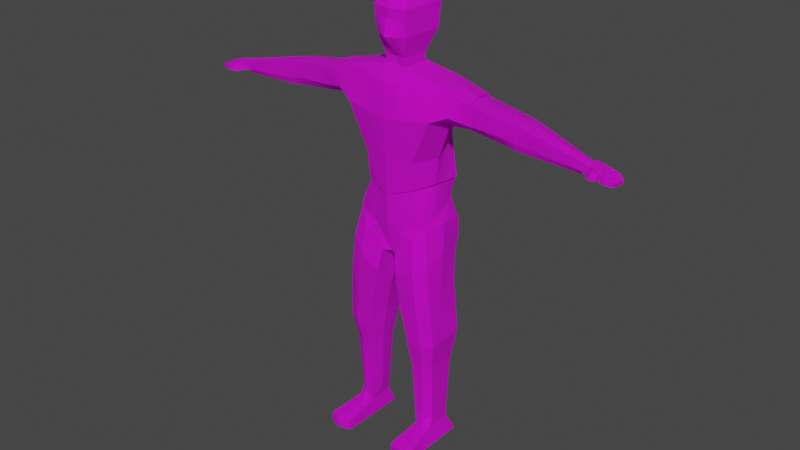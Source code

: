 # Source: PLAYER1.blend  (saved by Blender 3.1.7; exported with 4.5.12 LTS)
import bpy
from mathutils import Matrix  # noqa: F401  (used for matrix-valued properties, if any)

bpy.ops.wm.read_factory_settings(use_empty=True)
scene = bpy.context.scene
scene.name = 'Scene'

# ---- collections
col_collection = bpy.data.collections.new('Collection'); scene.collection.children.link(col_collection)

# ---- images (referenced by path relative to the original .blend; pixels are not part of the script)
import os
ASSET_DIR = os.environ.get("B2B_ASSET_DIR", "")  # directory of the original .blend (textures are referenced by path, not embedded)
HERE = os.path.dirname(os.path.abspath(__file__))  # packed textures are extracted next to this script under _unpacked/

def load_image(name, relpath, width, height, colorspace="sRGB"):
    """Load a texture the original file referenced (path relative to the .blend, or extracted next to this script)."""
    p = next((c for c in (os.path.join(HERE, relpath), os.path.join(ASSET_DIR, relpath)) if relpath and os.path.exists(c)), "")
    if p:
        img = bpy.data.images.load(p, check_existing=True)
        img.name = name
    else:  # same state as the original file: an image datablock whose file is absent (Cycles renders it pink)
        img = bpy.data.images.new(name, width, height)
        img.source = "FILE"
        img.filepath = "//" + (relpath or name)
    img.colorspace_settings.name = colorspace
    return img
img_color_hunt_palette_383838066163cdbe78f2f2f2_png = load_image('Color Hunt Palette 383838066163cdbe78f2f2f2.png', 'player/Color Hunt Palette 383838066163cdbe78f2f2f2.png', 1024, 1024, 'sRGB')

# ---- materials (node trees are filled in below, after node groups)
mat_material = bpy.data.materials.new('Material')
mat_material.alpha_threshold = 0.0
mat_material.use_transparent_shadow = False
mat_material.line_color = (0.0, 0.0, 0.0, 1.0)

# ---- material node trees
mat_material.use_nodes = True; mat_material.node_tree.nodes.clear()
_N = mat_material.node_tree.nodes; _L = mat_material.node_tree.links
n0 = _N.new('ShaderNodeBsdfPrincipled'); n0.name = 'Principled BSDF'; n0.location = (10, 300)
n0.distribution = 'GGX'
n0.subsurface_method = 'RANDOM_WALK_SKIN'
n0.inputs[2].default_value = 1.0
n0.inputs[3].default_value = 1.45
n0.inputs[27].default_value = (0.0, 0.0, 0.0, 1.0)
n0.inputs[28].default_value = 1.0
n1 = _N.new('ShaderNodeTexImage'); n1.name = 'Image Texture'; n1.location = (-434, 239)
n1.image = img_color_hunt_palette_383838066163cdbe78f2f2f2_png
n2 = _N.new('ShaderNodeOutputMaterial'); n2.name = 'Material Output'; n2.location = (527, 226)
_L.new(n1.outputs[0], n0.inputs[0])
_L.new(n0.outputs[0], n2.inputs[0])
n2.is_active_output = True

# ---- world
world_world = bpy.data.worlds.new('World'); scene.world = world_world
world_world.use_nodes = True; world_world.node_tree.nodes.clear()
_N = world_world.node_tree.nodes; _L = world_world.node_tree.links
n0 = _N.new('ShaderNodeOutputWorld'); n0.name = 'World Output'; n0.location = (300, 300)
n1 = _N.new('ShaderNodeBackground'); n1.name = 'Background'; n1.location = (10, 300)
n1.inputs[0].default_value = (0.05088, 0.05088, 0.05088, 1.0)
_L.new(n1.outputs[0], n0.inputs[0])
n0.is_active_output = True
world_world.color = (0.05088, 0.05088, 0.05088)
world_world.use_sun_shadow = False
world_world.sun_shadow_jitter_overblur = 0.0

# ---- meshes
me_cube = bpy.data.meshes.new('Cube')
me_cube.from_pydata([(0.0, -0.6039, 5.898), (0.5227, -0.4488, 6.056), (0.7575, 0.6504, 6.04), (0.0, 0.6623, 6.102), (0.0, -0.6099, 5.287), (0.8619, -0.3924, 5.252), (0.7804, 0.791, 5.055), (0.0, 0.8442, 5.275), (0.0, -0.4553, 4.536), (0.1603, -0.5621, 4.539), (0.3429, 0.6302, 4.67), (0.0, 0.6245, 4.734), (1.144, -0.4808, 2.585), (1.131, 0.3747, 2.615), (0.5265, -0.587, 2.511), (0.5125, 0.3867, 2.57), (0.9985, -0.2842, 0.5833), (1.01, 0.1898, 0.5568), (0.6347, -0.4107, 0.5399), (0.6391, 0.1829, 0.5497), (1.016, -0.4007, 0.3943), (1.019, 0.1924, 0.4027), (0.6468, -0.4069, 0.387), (0.6506, 0.1866, 0.3961), (1.137, -0.5451, 0.03597), (1.138, 0.3551, 0.04079), (0.594, -0.5475, 0.03519), (0.5961, 0.3532, 0.04149), (0.5963, -1.219, 0.263), (1.133, -1.219, 0.2704), (0.6006, -1.227, 0.03587), (1.138, -1.227, 0.03587), (1.137, -0.4794, 2.702), (1.125, 0.3765, 2.735), (0.5031, 0.3882, 2.681), (0.5189, -0.5862, 2.616), (2.876, 0.2988, 7.955), (2.838, -0.2925, 7.995), (2.832, 0.3481, 7.625), (2.537, -0.3008, 7.689), (3.013, 0.2678, 7.925), (2.958, -0.3036, 7.972), (2.96, 0.3009, 7.611), (2.875, -0.2652, 7.612), (4.314, -0.03654, 7.655), (4.293, -0.3062, 7.671), (4.297, -0.01738, 7.508), (4.159, -0.3022, 7.522), (4.863, -0.0314, 7.561), (4.79, -0.3928, 7.561), (4.838, -0.002834, 7.415), (4.779, -0.4075, 7.424), (4.987, -0.1224, 7.496), (4.968, -0.3653, 7.506), (4.972, -0.1052, 7.408), (4.936, -0.3496, 7.413), (4.469, -0.3549, 7.473), (4.518, -0.3789, 7.647), (4.547, -0.007514, 7.628), (4.524, 0.01887, 7.463), (4.425, -0.3292, 7.642), (4.399, 0.003686, 7.66), (4.324, -0.3302, 7.496), (4.376, 0.02904, 7.485), (4.423, -0.4477, 7.463), (4.451, -0.4049, 7.466), (4.503, -0.3897, 7.64), (4.505, -0.3924, 7.616), (4.561, -0.487, 7.473), (4.591, -0.4531, 7.477), (4.618, -0.4028, 7.544), (4.594, -0.4299, 7.544), (0.2712, 0.2637, 8.527), (0.2338, -0.3398, 8.527), (0.0, 0.3381, 8.527), (0.0, -0.294, 8.527), (0.2712, 0.2637, 8.727), (0.2338, -0.3398, 8.727), (0.0, 0.3381, 8.727), (0.0, -0.294, 8.727), (0.4527, 0.4224, 9.217), (0.356, -0.4415, 9.181), (0.0, 0.522, 9.155), (0.0, -0.6779, 9.191), (0.4743, 0.4771, 9.768), (0.3996, -0.494, 9.732), (0.0, 0.5636, 9.709), (0.0, -0.5702, 9.732), (0.4199, 0.3348, 9.854), (0.3459, -0.4209, 9.817), (0.0, 0.4822, 9.854), (0.0, -0.4322, 9.919), (0.2392, 0.09229, 10.0), (0.2237, -0.1576, 10.0), (0.0, 0.1231, 10.0), (0.0, -0.1387, 10.0), (0.7046, 0.02675, 6.081), (0.9429, 0.06206, 5.281), (0.169, 0.03578, 4.569), (0.0, 0.1106, 4.582), (1.138, -0.1618, 2.581), (0.4345, -0.1549, 2.704), (0.9994, -0.133, 0.5518), (0.563, -0.144, 0.7185), (1.01, -0.1298, 0.3982), (0.6378, -0.137, 0.3906), (1.134, -0.1309, 0.03898), (0.585, -0.1355, 0.03811), (0.4285, -0.1525, 2.808), (1.131, -0.1611, 2.7), (2.83, 0.002126, 8.032), (2.698, -0.2046, 7.488), (2.949, -0.009003, 8.01), (2.817, -0.2157, 7.466), (4.279, -0.178, 7.72), (4.184, -0.2358, 7.426), (4.801, -0.2458, 7.554), (4.806, -0.2207, 7.42), (4.976, -0.2531, 7.501), (4.952, -0.2367, 7.411), (4.494, -0.1823, 7.469), (4.552, -0.2137, 7.609), (4.435, -0.1987, 7.635), (4.348, -0.1643, 7.491), (0.2511, -0.06112, 8.527), (0.2511, -0.06112, 8.727), (0.4006, -0.04258, 9.197), (0.4341, -0.04557, 9.749), (0.38, -0.07196, 9.834), (0.2308, -0.04224, 10.0), (0.0, -0.01781, 10.0), (1.62, 0.4462, 7.619), (1.796, -0.2748, 7.699), (1.689, 0.3922, 8.128), (1.795, -0.3458, 8.14), (1.727, -0.001986, 8.182), (1.609, -0.1032, 7.572), (0.6931, 0.6189, 5.612), (0.0, 0.776, 5.541), (0.0, -0.6044, 5.421), (0.8234, -0.3908, 5.473), (0.7988, 0.04185, 5.35), (0.5459, 0.7954, 4.655), (0.0, 0.8915, 4.967), (0.6281, -0.5416, 4.985), (0.86, 0.3864, 2.616), (0.8787, -0.6, 2.551), (0.8486, 0.1858, 0.5539), (0.843, -0.4117, 0.5635), (0.859, 0.189, 0.4), (0.8599, -0.476, 0.3904), (0.9053, 0.354, 0.0418), (0.9036, -0.5465, 0.03563), (0.9032, -1.292, 0.2672), (0.9075, -1.301, 0.03587), (0.8714, -0.5989, 2.663), (0.8516, 0.3885, 2.732), (0.8964, -0.1338, 0.03885), (0.0, 0.536, 9.341), (0.3707, -0.4592, 9.366), (0.0, -0.6095, 9.376), (0.46, 0.4409, 9.403), (0.4119, -0.04359, 9.383), (0.0, 0.5487, 9.51), (0.384, -0.4752, 9.534), (0.4666, 0.4576, 9.571), (0.4221, -0.0445, 9.551), (0.0, -0.5435, 9.502), (0.9769, 0.4211, 3.841), (0.8826, 0.5855, 4.551), (0.4572, 0.3461, 3.697), (0.4002, 0.2976, 4.141), (0.9734, -0.5242, 4.574), (1.054, -0.545, 3.715), (0.2536, -0.6391, 3.989), (0.382, -0.6504, 3.352), (1.03, -0.02378, 4.662), (1.063, -0.1365, 3.802), (0.2006, -0.0013, 4.259), (0.2596, -0.09475, 3.687), (0.7224, 0.5257, 4.335), (0.7134, 0.4599, 3.776), (0.6998, -0.6468, 4.346), (0.7889, -0.6668, 3.574), (0.5818, -0.4727, 1.912), (1.041, -0.3692, 1.96), (0.5845, 0.2562, 1.931), (1.044, 0.2609, 1.95), (1.038, -0.1406, 1.936), (0.5085, -0.1486, 2.098), (0.8432, 0.2591, 1.944), (0.8423, -0.4762, 1.937), (0.8315, 0.7383, 4.699), (0.3736, 0.5447, 4.487), (0.9446, -0.4902, 4.749), (0.2295, -0.6192, 4.131), (1.008, -0.001627, 4.822), (0.1965, 0.009969, 4.336), (0.6956, 0.6692, 4.439), (0.6813, -0.6196, 4.511), (0.1189, -0.5672, 5.919), (0.1692, 0.6581, 6.088), (0.03675, -0.4798, 4.537), (0.2276, 0.8974, 5.27), (0.1724, 0.6342, 4.72), (0.06216, 0.3211, 8.527), (0.0536, -0.3045, 8.527), (0.06216, 0.3211, 8.727), (0.0536, -0.3045, 8.727), (0.1038, 0.4992, 9.169), (0.0816, -0.6237, 9.188), (0.1087, 0.5438, 9.722), (0.09161, -0.5527, 9.732), (0.09625, 0.4484, 9.854), (0.07928, -0.4296, 9.896), (0.05482, 0.116, 10.0), (0.05128, -0.143, 10.0), (0.05291, -0.02341, 10.0), (0.07556, 0.09382, 4.576), (0.1887, -0.5554, 5.433), (0.2222, 0.819, 5.511), (0.2073, 0.9138, 4.95), (0.1054, 0.5142, 9.355), (0.08497, -0.575, 9.374), (0.107, 0.5278, 9.524), (0.08803, -0.5278, 9.509), (0.4001, 0.8649, 4.879), (0.0, 0.3343, 8.546), (0.0, 0.6585, 6.12), (0.1487, -0.5699, 5.932), (0.549, -0.4526, 6.075), (0.7309, 0.02296, 6.1), (0.7838, 0.6466, 6.058), (0.1955, 0.6543, 6.107), (0.0, -0.6075, 5.916), (1.822, -0.2786, 7.718), (1.821, -0.3496, 8.159), (0.2773, -0.06492, 8.546), (0.2601, -0.3436, 8.546), (0.08842, 0.3173, 8.546), (0.2974, 0.2599, 8.546), (0.07986, -0.3083, 8.546), (0.0, -0.2978, 8.546), (1.646, 0.4424, 7.638), (1.715, 0.3884, 8.147), (1.753, -0.00578, 8.2), (1.635, -0.107, 7.591), (0.7108, 0.6311, 7.576), (0.6229, 0.7244, 6.895), (1.009, -0.5798, 7.667), (0.5711, -0.5321, 6.67), (1.159, 0.03109, 8.363), (1.149, -0.3599, 8.362), (0.152, -0.5954, 6.522), (0.2864, 0.6519, 8.269), (1.032, 0.4297, 8.347), (0.8269, 0.02092, 6.695), (0.1603, 0.6995, 6.768), (0.0, 0.6912, 6.73), (0.2786, -0.5867, 8.303), (0.0, -0.623, 8.291), (0.0, 0.6893, 8.255), (0.0, 0.349, 8.563), (0.0, -0.7166, 7.557), (0.0, -0.6131, 6.477), (0.0, 0.6809, 6.12), (0.0, 0.6912, 7.557), (0.3174, -0.6855, 7.589), (0.1832, 0.6777, 7.563), (1.185, -0.03556, 7.625), (0.1536, -0.5917, 5.93), (0.5626, -0.4704, 6.073), (0.7531, 0.01958, 6.1), (0.8001, 0.6619, 6.059), (0.1952, 0.6767, 6.106), (0.0, -0.6296, 5.915), (1.337, -0.005489, 8.361), (1.425, -0.3661, 8.261), (1.328, 0.4236, 8.256), (1.154, 0.6094, 7.553), (1.382, -0.4465, 7.821), (1.189, -0.09936, 7.515), (1.825, -0.2987, 7.708), (1.827, -0.3675, 8.171), (0.2826, -0.06445, 8.568), (0.2635, -0.3554, 8.565), (0.09042, 0.3316, 8.563), (0.3014, 0.2688, 8.566), (0.08092, -0.3239, 8.562), (0.0, -0.3129, 8.562), (1.651, 0.4595, 7.624), (1.721, 0.404, 8.162), (1.759, -0.005328, 8.222), (1.637, -0.1153, 7.57)], [], [(220, 137, 6, 203), (221, 226, 142, 10, 204), (141, 140, 5, 97), (218, 98, 9, 202), (109, 32, 12, 100), (191, 184, 18, 148), (156, 33, 13, 145), (155, 35, 14, 146), (108, 34, 15, 101), (103, 19, 23, 105), (189, 186, 19, 103), (190, 187, 17, 147), (188, 185, 16, 102), (149, 21, 25, 151), (147, 17, 21, 149), (102, 16, 20, 104), (148, 18, 22, 150), (157, 152, 26, 107), (104, 20, 24, 106), (22, 26, 30, 28), (105, 23, 27, 107), (153, 28, 30, 154), (152, 24, 31, 154), (150, 22, 28, 153), (24, 20, 29, 31), (179, 170, 34, 108), (183, 175, 35, 155), (181, 168, 33, 156), (177, 173, 32, 109), (136, 131, 38, 111), (37, 39, 43, 41), (131, 133, 36, 38), (134, 132, 39, 37), (135, 134, 37, 110), (112, 41, 45, 114), (110, 37, 41, 112), (111, 38, 42, 113), (38, 36, 40, 42), (57, 56, 51, 49), (113, 42, 46, 115), (42, 40, 44, 46), (41, 43, 47, 45), (49, 51, 55, 53), (121, 57, 49, 116), (120, 59, 50, 117), (59, 58, 48, 50), (119, 118, 53, 55), (116, 49, 53, 118), (117, 50, 54, 119), (50, 48, 52, 54), (63, 61, 58, 59), (123, 63, 59, 120), (122, 60, 57, 121), (60, 62, 64, 67), (45, 47, 62, 60), (114, 45, 60, 122), (115, 46, 63, 123), (46, 44, 61, 63), (64, 65, 69, 68), (57, 60, 67, 66), (62, 56, 65, 64), (56, 57, 66, 65), (71, 68, 69, 70), (67, 64, 68, 71), (65, 66, 70, 69), (66, 67, 71, 70), (205, 74, 78, 207), (208, 77, 81, 210), (206, 73, 77, 208), (124, 72, 76, 125), (225, 164, 85, 212), (125, 76, 80, 126), (207, 78, 82, 209), (212, 85, 89, 214), (166, 165, 84, 127), (224, 163, 86, 211), (213, 90, 94, 215), (127, 84, 88, 128), (211, 86, 90, 213), (217, 130, 95, 216), (214, 89, 93, 216), (128, 88, 92, 129), (89, 128, 129, 93), (215, 94, 130, 217), (85, 127, 128, 89), (164, 166, 127, 85), (77, 125, 126, 81), (73, 124, 125, 77), (47, 115, 123, 62), (44, 114, 122, 61), (61, 122, 121, 58), (62, 123, 120, 56), (51, 117, 119, 55), (48, 116, 118, 52), (54, 52, 118, 119), (56, 120, 117, 51), (58, 121, 116, 48), (43, 113, 115, 47), (39, 111, 113, 43), (36, 110, 112, 40), (40, 112, 114, 44), (133, 135, 110, 36), (200, 1, 230, 229), (205, 72, 240, 239), (132, 136, 111, 39), (168, 177, 109, 33), (175, 179, 108, 35), (22, 105, 107, 26), (21, 104, 106, 25), (151, 157, 107, 27), (17, 102, 104, 21), (187, 188, 102, 17), (184, 189, 103, 18), (18, 103, 105, 22), (35, 108, 101, 14), (33, 109, 100, 13), (204, 10, 98, 218), (137, 141, 97, 6), (72, 124, 237, 240), (1, 96, 231, 230), (74, 205, 239, 227), (124, 73, 238, 237), (131, 136, 246, 243), (133, 131, 243, 244), (132, 134, 236, 235), (2, 201, 233, 232), (2, 96, 141, 137), (96, 1, 140, 141), (200, 0, 139, 219), (201, 2, 137, 220), (25, 106, 157, 151), (170, 181, 156, 34), (173, 183, 155, 32), (20, 150, 153, 29), (26, 152, 154, 30), (29, 153, 154, 31), (106, 24, 152, 157), (16, 148, 150, 20), (19, 147, 149, 23), (23, 149, 151, 27), (186, 190, 147, 19), (32, 155, 146, 12), (34, 156, 145, 15), (185, 191, 148, 16), (203, 6, 142, 226, 221), (81, 126, 162, 159), (209, 82, 158, 222), (126, 80, 161, 162), (210, 81, 159, 223), (159, 162, 166, 164), (222, 158, 163, 224), (162, 161, 165, 166), (223, 159, 164, 225), (194, 199, 182, 172), (172, 182, 183, 173), (193, 198, 180, 171), (171, 180, 181, 170), (195, 197, 178, 174), (174, 178, 179, 175), (192, 196, 176, 169), (169, 176, 177, 168), (196, 194, 172, 176), (176, 172, 173, 177), (198, 192, 169, 180), (180, 169, 168, 181), (199, 195, 174, 182), (182, 174, 175, 183), (197, 193, 171, 178), (178, 171, 170, 179), (12, 146, 191, 185), (15, 145, 190, 186), (14, 101, 189, 184), (13, 100, 188, 187), (100, 12, 185, 188), (145, 13, 187, 190), (101, 15, 186, 189), (146, 14, 184, 191), (98, 10, 193, 197), (144, 9, 195, 199), (142, 6, 192, 198), (97, 5, 194, 196), (6, 97, 196, 192), (9, 98, 197, 195), (10, 142, 198, 193), (5, 144, 199, 194), (160, 223, 225, 167), (161, 222, 224, 165), (83, 210, 223, 160), (80, 209, 222, 161), (7, 203, 221, 143), (3, 201, 220, 138), (1, 200, 219, 140), (11, 204, 218, 99), (92, 215, 217, 129), (91, 214, 216, 95), (129, 217, 216, 93), (84, 211, 213, 88), (88, 213, 215, 92), (165, 224, 211, 84), (87, 212, 214, 91), (76, 207, 209, 80), (167, 225, 212, 87), (75, 206, 208, 79), (79, 208, 210, 83), (134, 135, 245, 236), (72, 205, 207, 76), (99, 218, 202, 8), (143, 221, 204, 11), (201, 3, 228, 233), (0, 200, 229, 234), (138, 220, 203, 7), (135, 133, 244, 245), (206, 75, 242, 241), (96, 2, 232, 231), (73, 206, 241, 238), (136, 132, 235, 246), (8, 202, 9, 144, 5, 140, 219, 139, 4), (235, 236, 283, 282), (241, 242, 289, 288), (236, 245, 292, 283), (230, 231, 272, 271), (239, 240, 287, 286), (233, 228, 265, 274), (245, 244, 291, 292), (237, 238, 285, 284), (238, 241, 288, 285), (231, 232, 273, 272), (246, 235, 282, 293), (227, 239, 286, 262), (229, 230, 271, 270), (232, 233, 274, 273), (243, 246, 293, 290), (240, 237, 284, 287), (234, 229, 270, 275), (244, 243, 290, 291), (256, 250, 271, 272), (247, 255, 278, 279), (268, 254, 255, 247), (259, 252, 285, 288), (267, 259, 260, 263), (253, 267, 263, 264), (257, 268, 247, 248), (256, 269, 249, 250), (253, 264, 275, 270), (257, 248, 273, 274), (251, 252, 277, 276), (252, 249, 280, 277), (269, 247, 279, 281), (254, 261, 262, 286), (251, 255, 287, 284), (252, 251, 284, 285), (249, 269, 281, 280), (255, 251, 276, 278), (248, 247, 269, 256), (248, 256, 272, 273), (280, 281, 293, 282), (278, 276, 292, 291), (276, 277, 283, 292), (277, 280, 282, 283), (279, 278, 291, 290), (281, 279, 290, 293), (255, 254, 286, 287), (258, 257, 274, 265), (250, 253, 270, 271), (258, 266, 268, 257), (250, 249, 267, 253), (249, 252, 259, 267), (260, 259, 288, 289), (266, 261, 254, 268)])
_uv = me_cube.uv_layers.new(name='UVMap')
_uv.uv.foreach_set('vector', [0.6102, 0.3686, 0.609, 0.3543, 0.6251, 0.3543, 0.6171, 0.3695, 0.2105, 0.4757, 0.2109, 0.4657, 0.2134, 0.4574, 0.2236, 0.4655, 0.2252, 0.4739, 0.105, 0.4198, 0.1205, 0.4158, 0.1204, 0.4236, 0.1041, 0.4222, 0.253, 0.4724, 0.2548, 0.4672, 0.2841, 0.4609, 0.2815, 0.4678, 0.1098, 0.5142, 0.1211, 0.5144, 0.1211, 0.5185, 0.1097, 0.5184, 0.6257, 0.455, 0.6229, 0.4703, 0.5415, 0.4602, 0.5439, 0.448, 0.6909, 0.359, 0.6918, 0.3513, 0.6952, 0.3515, 0.6942, 0.3591, 0.669, 0.4576, 0.6646, 0.4781, 0.6584, 0.4772, 0.6624, 0.4566, 0.4213, 0.4944, 0.4456, 0.4996, 0.4457, 0.5045, 0.4213, 0.499, 0.4243, 0.5873, 0.4391, 0.5946, 0.4395, 0.6014, 0.4251, 0.602, 0.4225, 0.5261, 0.4408, 0.5332, 0.4391, 0.5946, 0.4243, 0.5873, 0.7131, 0.3615, 0.7136, 0.3558, 0.7529, 0.3613, 0.7524, 0.3659, 0.1085, 0.5414, 0.1166, 0.5408, 0.1125, 0.5897, 0.1071, 0.5907, 0.7568, 0.3661, 0.7573, 0.3616, 0.768, 0.36, 0.7672, 0.3666, 0.7524, 0.3659, 0.7529, 0.3613, 0.7573, 0.3616, 0.7568, 0.3661, 0.1071, 0.5907, 0.1125, 0.5897, 0.1165, 0.5965, 0.1068, 0.5962, 0.5439, 0.448, 0.5415, 0.4602, 0.5325, 0.4587, 0.5338, 0.4465, 0.7753, 0.8386, 0.7761, 0.8843, 0.7418, 0.8844, 0.7407, 0.8389, 0.1068, 0.5962, 0.1165, 0.5965, 0.1212, 0.6094, 0.1065, 0.6089, 0.4132, 0.6026, 0.4072, 0.6182, 0.3771, 0.619, 0.3773, 0.6089, 0.4251, 0.602, 0.4395, 0.6014, 0.4471, 0.6168, 0.4254, 0.6175, 0.6132, 0.6786, 0.6129, 0.7116, 0.5877, 0.7115, 0.5876, 0.6785, 0.7761, 0.8843, 0.802, 0.8841, 0.802, 0.9595, 0.7765, 0.9677, 0.5314, 0.6985, 0.5084, 0.7065, 0.5038, 0.6167, 0.5371, 0.608, 0.1212, 0.6094, 0.1165, 0.5965, 0.1454, 0.6016, 0.1455, 0.6099, 0.4225, 0.455, 0.4425, 0.4546, 0.4456, 0.4996, 0.4213, 0.4944, 0.7229, 0.4673, 0.7077, 0.4902, 0.6646, 0.4781, 0.669, 0.4576, 0.6609, 0.3595, 0.66, 0.3518, 0.6918, 0.3513, 0.6909, 0.359, 0.1099, 0.475, 0.1244, 0.4784, 0.1211, 0.5144, 0.1098, 0.5142, 0.7249, 0.2047, 0.724, 0.2658, 0.5895, 0.2556, 0.6039, 0.1933, 0.1797, 0.3193, 0.1499, 0.2822, 0.1882, 0.2775, 0.1929, 0.3182, 0.2119, 0.2555, 0.2174, 0.2145, 0.3129, 0.2275, 0.3092, 0.254, 0.06294, 0.3238, 0.06871, 0.2751, 0.1499, 0.2822, 0.1797, 0.3193, 0.9772, 0.306, 0.9664, 0.3256, 0.9029, 0.3033, 0.9092, 0.2856, 0.9016, 0.2841, 0.8953, 0.3018, 0.8116, 0.2772, 0.8153, 0.2698, 0.9092, 0.2856, 0.9029, 0.3033, 0.8953, 0.3018, 0.9016, 0.2841, 0.6039, 0.1933, 0.5895, 0.2556, 0.5753, 0.2503, 0.5907, 0.192, 0.3092, 0.254, 0.3129, 0.2275, 0.3241, 0.2298, 0.3198, 0.255, 0.159, 0.7554, 0.139, 0.7554, 0.1424, 0.7216, 0.1573, 0.7241, 0.5907, 0.192, 0.5753, 0.2503, 0.4267, 0.215, 0.439, 0.1901, 0.3198, 0.255, 0.3241, 0.2298, 0.4306, 0.2499, 0.4292, 0.2617, 0.1929, 0.3182, 0.1882, 0.2775, 0.3297, 0.282, 0.3426, 0.2999, 0.1573, 0.7241, 0.1424, 0.7216, 0.1457, 0.7039, 0.1565, 0.7033, 0.797, 0.2667, 0.7965, 0.2776, 0.7789, 0.2733, 0.7808, 0.264, 0.4047, 0.1965, 0.4015, 0.2187, 0.3665, 0.2161, 0.37, 0.192, 0.4469, 0.2653, 0.4489, 0.2519, 0.4743, 0.2571, 0.4722, 0.2688, 0.3649, 0.7604, 0.3549, 0.7584, 0.3547, 0.7459, 0.3649, 0.7478, 0.7808, 0.264, 0.7789, 0.2733, 0.7681, 0.2682, 0.7695, 0.2612, 0.37, 0.192, 0.3665, 0.2161, 0.3517, 0.2048, 0.3538, 0.1902, 0.4722, 0.2688, 0.4743, 0.2571, 0.485, 0.262, 0.4837, 0.2691, 0.4351, 0.2636, 0.4369, 0.2495, 0.4489, 0.2519, 0.4469, 0.2653, 0.421, 0.1986, 0.4179, 0.22, 0.4015, 0.2187, 0.4047, 0.1965, 0.8046, 0.2679, 0.8029, 0.2761, 0.7965, 0.2776, 0.797, 0.2667, 0.3572, 0.2981, 0.3477, 0.2809, 0.3576, 0.2784, 0.3656, 0.2961, 0.3426, 0.2999, 0.3297, 0.282, 0.3477, 0.2809, 0.3572, 0.2981, 0.8153, 0.2698, 0.8116, 0.2772, 0.8029, 0.2761, 0.8046, 0.2679, 0.439, 0.1901, 0.4267, 0.215, 0.4179, 0.22, 0.421, 0.1986, 0.4292, 0.2617, 0.4306, 0.2499, 0.4369, 0.2495, 0.4351, 0.2636, 0.4126, 0.1671, 0.4094, 0.1718, 0.394, 0.1667, 0.3972, 0.1629, 0.3668, 0.2998, 0.3572, 0.2981, 0.3656, 0.2961, 0.3651, 0.2989, 0.4236, 0.1803, 0.4075, 0.1774, 0.4094, 0.1718, 0.4126, 0.1671, 0.3603, 0.7905, 0.3603, 0.81, 0.359, 0.8094, 0.3547, 0.7904, 0.8088, 0.6291, 0.8088, 0.6393, 0.8062, 0.6364, 0.8065, 0.6271, 0.3656, 0.2961, 0.3576, 0.2784, 0.3722, 0.281, 0.3757, 0.2892, 0.8214, 0.5917, 0.8214, 0.6117, 0.8062, 0.6049, 0.8065, 0.5974, 0.3651, 0.2989, 0.3656, 0.2961, 0.3757, 0.2892, 0.3786, 0.2895, 0.4756, 0.3012, 0.4741, 0.2942, 0.4959, 0.2899, 0.4973, 0.2968, 0.7823, 0.1841, 0.7865, 0.1651, 0.8383, 0.1637, 0.8326, 0.1956, 0.7606, 0.1795, 0.7648, 0.1604, 0.7865, 0.1651, 0.7823, 0.1841, 0.1255, 0.1832, 0.1346, 0.1827, 0.1349, 0.1884, 0.1257, 0.1888, 0.8676, 0.2013, 0.8773, 0.1694, 0.899, 0.1725, 0.8918, 0.2064, 0.1257, 0.1888, 0.1349, 0.1884, 0.1402, 0.202, 0.127, 0.2021, 0.4973, 0.2968, 0.4959, 0.2899, 0.5412, 0.2784, 0.5451, 0.2896, 0.8918, 0.2064, 0.899, 0.1725, 0.9071, 0.1795, 0.9094, 0.2102, 0.1275, 0.212, 0.1417, 0.2119, 0.1425, 0.2174, 0.1277, 0.2176, 0.5837, 0.2818, 0.5797, 0.2703, 0.6012, 0.2658, 0.6051, 0.2775, 0.2931, 0.2067, 0.2876, 0.2078, 0.2891, 0.1877, 0.2922, 0.1878, 0.1277, 0.2176, 0.1425, 0.2174, 0.1386, 0.22, 0.1271, 0.22, 0.6051, 0.2775, 0.6012, 0.2658, 0.6175, 0.2636, 0.6197, 0.2743, 0.2932, 0.1801, 0.2903, 0.18, 0.2913, 0.1733, 0.2941, 0.1735, 0.299, 0.1582, 0.3141, 0.1609, 0.3036, 0.1741, 0.2941, 0.1735, 0.3129, 0.1804, 0.3115, 0.203, 0.3023, 0.188, 0.303, 0.1805, 0.3141, 0.1609, 0.3129, 0.1804, 0.303, 0.1805, 0.3036, 0.1741, 0.2922, 0.1878, 0.2891, 0.1877, 0.2903, 0.18, 0.2932, 0.1801, 0.1151, 0.2177, 0.1277, 0.2176, 0.1271, 0.22, 0.1172, 0.22, 0.1153, 0.2121, 0.1275, 0.212, 0.1277, 0.2176, 0.1151, 0.2177, 0.1179, 0.1892, 0.1257, 0.1888, 0.127, 0.2021, 0.1157, 0.2021, 0.1176, 0.1836, 0.1255, 0.1832, 0.1257, 0.1888, 0.1179, 0.1892, 0.442, 0.1835, 0.439, 0.1901, 0.421, 0.1986, 0.4236, 0.1803, 0.815, 0.2602, 0.8153, 0.2698, 0.8046, 0.2679, 0.8107, 0.2563, 0.8107, 0.2563, 0.8046, 0.2679, 0.797, 0.2667, 0.8012, 0.2542, 0.4236, 0.1803, 0.421, 0.1986, 0.4047, 0.1965, 0.4075, 0.1774, 0.373, 0.1714, 0.37, 0.192, 0.3538, 0.1902, 0.3556, 0.1778, 0.781, 0.2498, 0.7808, 0.264, 0.7695, 0.2612, 0.7712, 0.253, 0.3649, 0.775, 0.3552, 0.7729, 0.3549, 0.7584, 0.3649, 0.7604, 0.4075, 0.1774, 0.4047, 0.1965, 0.37, 0.192, 0.373, 0.1714, 0.8012, 0.2542, 0.797, 0.2667, 0.7808, 0.264, 0.781, 0.2498, 0.1882, 0.2775, 0.184, 0.2607, 0.3342, 0.2715, 0.3297, 0.282, 0.1499, 0.2822, 0.1708, 0.2618, 0.184, 0.2607, 0.1882, 0.2775, 0.911, 0.2663, 0.9092, 0.2856, 0.9016, 0.2841, 0.9018, 0.2657, 0.9018, 0.2657, 0.9016, 0.2841, 0.8153, 0.2698, 0.815, 0.2602, 0.986, 0.2823, 0.9772, 0.306, 0.9092, 0.2856, 0.911, 0.2663, 0.3251, 0.8445, 0.231, 0.8507, 0.2249, 0.8506, 0.3189, 0.8444, 0.6054, 0.7529, 0.6052, 0.7305, 0.6072, 0.7276, 0.6075, 0.75, 0.06871, 0.2751, 0.0516, 0.2589, 0.1708, 0.2618, 0.1499, 0.2822, 0.09013, 0.4731, 0.1099, 0.475, 0.1098, 0.5142, 0.09067, 0.5125, 0.3985, 0.4708, 0.4225, 0.455, 0.4213, 0.4944, 0.4026, 0.5037, 0.4132, 0.6026, 0.4251, 0.602, 0.4254, 0.6175, 0.4072, 0.6182, 0.09537, 0.5958, 0.1068, 0.5962, 0.1065, 0.6089, 0.08917, 0.6084, 0.7762, 0.7846, 0.7753, 0.8386, 0.7407, 0.8389, 0.7419, 0.7848, 0.09559, 0.5903, 0.1071, 0.5907, 0.1068, 0.5962, 0.09537, 0.5958, 0.0942, 0.5406, 0.1085, 0.5414, 0.1071, 0.5907, 0.09559, 0.5903, 0.4085, 0.5349, 0.4225, 0.5261, 0.4243, 0.5873, 0.4128, 0.5958, 0.4128, 0.5958, 0.4243, 0.5873, 0.4251, 0.602, 0.4132, 0.6026, 0.4026, 0.5037, 0.4213, 0.4944, 0.4213, 0.499, 0.4027, 0.5084, 0.09067, 0.5125, 0.1098, 0.5142, 0.1097, 0.5184, 0.09063, 0.5168, 0.2252, 0.4739, 0.2236, 0.4655, 0.2548, 0.4672, 0.253, 0.4724, 0.08481, 0.4101, 0.105, 0.4198, 0.1041, 0.4222, 0.07814, 0.4297, 0.791, 0.6764, 0.791, 0.7125, 0.7884, 0.7128, 0.7884, 0.6767, 0.231, 0.8507, 0.1908, 0.874, 0.1847, 0.8739, 0.2249, 0.8506, 0.6055, 0.7595, 0.6054, 0.7529, 0.6075, 0.75, 0.6076, 0.7595, 0.791, 0.7125, 0.791, 0.7435, 0.7884, 0.7438, 0.7884, 0.7128, 0.557, 0.8976, 0.5437, 0.8382, 0.546, 0.8372, 0.5594, 0.8966, 0.5872, 0.784, 0.5872, 0.727, 0.5898, 0.7294, 0.5898, 0.7864, 0.1744, 0.7545, 0.1744, 0.7054, 0.1773, 0.7033, 0.1773, 0.7524, 0.5971, 0.3512, 0.5937, 0.3676, 0.5932, 0.3667, 0.5967, 0.3503, 0.08399, 0.3948, 0.1063, 0.3938, 0.105, 0.4198, 0.08481, 0.4101, 0.1063, 0.3938, 0.1233, 0.3952, 0.1205, 0.4158, 0.105, 0.4198, 0.8576, 0.5174, 0.8542, 0.5245, 0.8289, 0.5225, 0.8305, 0.5111, 0.5937, 0.3676, 0.5971, 0.3512, 0.609, 0.3543, 0.6102, 0.3686, 0.802, 0.7845, 0.8016, 0.8382, 0.7753, 0.8386, 0.7762, 0.7846, 0.6622, 0.3666, 0.6609, 0.3595, 0.6909, 0.359, 0.6911, 0.369, 0.7325, 0.4515, 0.7229, 0.4673, 0.669, 0.4576, 0.6726, 0.4413, 0.5485, 0.7065, 0.5314, 0.6985, 0.5371, 0.608, 0.5623, 0.6157, 0.7418, 0.8844, 0.7761, 0.8843, 0.7765, 0.9677, 0.7425, 0.9596, 0.6132, 0.6524, 0.6132, 0.6786, 0.5876, 0.6785, 0.5872, 0.6523, 0.8016, 0.8382, 0.802, 0.8841, 0.7761, 0.8843, 0.7753, 0.8386, 0.5458, 0.4381, 0.5439, 0.448, 0.5338, 0.4465, 0.5347, 0.4368, 0.7518, 0.3718, 0.7524, 0.3659, 0.7568, 0.3661, 0.7562, 0.372, 0.7562, 0.372, 0.7568, 0.3661, 0.7672, 0.3666, 0.7661, 0.3753, 0.7126, 0.3688, 0.7131, 0.3615, 0.7524, 0.3659, 0.7518, 0.3718, 0.6726, 0.4413, 0.669, 0.4576, 0.6624, 0.4566, 0.6657, 0.4403, 0.6911, 0.369, 0.6909, 0.359, 0.6942, 0.3591, 0.6943, 0.3691, 0.628, 0.4427, 0.6257, 0.455, 0.5439, 0.448, 0.5458, 0.4381, 0.6171, 0.3695, 0.6251, 0.3543, 0.6356, 0.3623, 0.6288, 0.3659, 0.6261, 0.3712, 0.1157, 0.2021, 0.127, 0.2021, 0.1273, 0.2073, 0.1155, 0.2074, 0.5451, 0.2896, 0.5412, 0.2784, 0.5614, 0.2742, 0.5653, 0.2855, 0.127, 0.2021, 0.1402, 0.202, 0.1409, 0.2072, 0.1273, 0.2073, 0.8326, 0.1956, 0.8383, 0.1637, 0.8588, 0.1667, 0.8528, 0.199, 0.1155, 0.2074, 0.1273, 0.2073, 0.1275, 0.212, 0.1153, 0.2121, 0.5653, 0.2855, 0.5614, 0.2742, 0.5797, 0.2703, 0.5837, 0.2818, 0.1273, 0.2073, 0.1409, 0.2072, 0.1417, 0.2119, 0.1275, 0.212, 0.8528, 0.199, 0.8588, 0.1667, 0.8773, 0.1694, 0.8676, 0.2013, 0.7935, 0.4627, 0.7781, 0.4779, 0.7684, 0.4762, 0.7832, 0.4603, 0.7832, 0.4603, 0.7684, 0.4762, 0.7229, 0.4673, 0.7325, 0.4515, 0.228, 0.4627, 0.2185, 0.4483, 0.2255, 0.4452, 0.2409, 0.458, 0.6494, 0.3666, 0.6451, 0.3576, 0.6609, 0.3595, 0.6622, 0.3666, 0.3987, 0.4359, 0.4262, 0.4259, 0.4258, 0.4293, 0.398, 0.4423, 0.398, 0.4423, 0.4258, 0.4293, 0.4225, 0.455, 0.3985, 0.4708, 0.07968, 0.4424, 0.106, 0.4385, 0.1066, 0.4442, 0.08495, 0.4478, 0.08495, 0.4478, 0.1066, 0.4442, 0.1099, 0.475, 0.09013, 0.4731, 0.106, 0.4385, 0.1234, 0.4416, 0.1244, 0.4478, 0.1066, 0.4442, 0.1066, 0.4442, 0.1244, 0.4478, 0.1244, 0.4784, 0.1099, 0.475, 0.6422, 0.3584, 0.6353, 0.354, 0.6396, 0.3525, 0.6451, 0.3576, 0.6451, 0.3576, 0.6396, 0.3525, 0.66, 0.3518, 0.6609, 0.3595, 0.7781, 0.4779, 0.7533, 0.5028, 0.7449, 0.5008, 0.7684, 0.4762, 0.7684, 0.4762, 0.7449, 0.5008, 0.7077, 0.4902, 0.7229, 0.4673, 0.4262, 0.4259, 0.4502, 0.4191, 0.4397, 0.4348, 0.4258, 0.4293, 0.4258, 0.4293, 0.4397, 0.4348, 0.4425, 0.4546, 0.4225, 0.455, 0.6657, 0.4403, 0.6624, 0.4566, 0.6257, 0.455, 0.628, 0.4427, 0.6943, 0.3691, 0.6942, 0.3591, 0.7131, 0.3615, 0.7126, 0.3688, 0.4027, 0.5084, 0.4213, 0.499, 0.4225, 0.5261, 0.4085, 0.5349, 0.09063, 0.5168, 0.1097, 0.5184, 0.1085, 0.5414, 0.0942, 0.5406, 0.1097, 0.5184, 0.1211, 0.5185, 0.1166, 0.5408, 0.1085, 0.5414, 0.6942, 0.3591, 0.6952, 0.3515, 0.7136, 0.3558, 0.7131, 0.3615, 0.4213, 0.499, 0.4457, 0.5045, 0.4408, 0.5332, 0.4225, 0.5261, 0.6624, 0.4566, 0.6584, 0.4772, 0.6229, 0.4703, 0.6257, 0.455, 0.427, 0.4155, 0.4538, 0.4108, 0.4502, 0.4191, 0.4262, 0.4259, 0.806, 0.4828, 0.7772, 0.5085, 0.7533, 0.5028, 0.7781, 0.4779, 0.6356, 0.3623, 0.6251, 0.3543, 0.6353, 0.354, 0.6422, 0.3584, 0.1041, 0.4222, 0.1204, 0.4236, 0.1234, 0.4416, 0.106, 0.4385, 0.07814, 0.4297, 0.1041, 0.4222, 0.106, 0.4385, 0.07968, 0.4424, 0.4006, 0.4175, 0.427, 0.4155, 0.4262, 0.4259, 0.3987, 0.4359, 0.2236, 0.4655, 0.2134, 0.4574, 0.2185, 0.4483, 0.228, 0.4627, 0.823, 0.4694, 0.806, 0.4828, 0.7781, 0.4779, 0.7935, 0.4627, 0.8511, 0.2086, 0.8528, 0.199, 0.8676, 0.2013, 0.8647, 0.2108, 0.5785, 0.3236, 0.5653, 0.2855, 0.5837, 0.2818, 0.5968, 0.3205, 0.8309, 0.2051, 0.8326, 0.1956, 0.8528, 0.199, 0.8511, 0.2086, 0.5583, 0.3271, 0.5451, 0.2896, 0.5653, 0.2855, 0.5785, 0.3236, 0.6162, 0.3757, 0.6171, 0.3695, 0.6261, 0.3712, 0.6249, 0.3769, 0.5927, 0.3723, 0.5937, 0.3676, 0.6102, 0.3686, 0.6086, 0.3746, 0.8692, 0.4937, 0.8576, 0.5174, 0.8305, 0.5111, 0.836, 0.4727, 0.2276, 0.4822, 0.2252, 0.4739, 0.253, 0.4724, 0.253, 0.4762, 0.3023, 0.188, 0.2922, 0.1878, 0.2932, 0.1801, 0.303, 0.1805, 0.2945, 0.1573, 0.299, 0.1582, 0.2941, 0.1735, 0.2913, 0.1733, 0.303, 0.1805, 0.2932, 0.1801, 0.2941, 0.1735, 0.3036, 0.1741, 0.3141, 0.2115, 0.2942, 0.2123, 0.2931, 0.2067, 0.3115, 0.203, 0.3115, 0.203, 0.2931, 0.2067, 0.2922, 0.1878, 0.3023, 0.188, 0.5968, 0.3205, 0.5837, 0.2818, 0.6051, 0.2775, 0.6183, 0.3168, 0.8896, 0.2165, 0.8918, 0.2064, 0.9094, 0.2102, 0.9101, 0.2193, 0.5021, 0.32, 0.4973, 0.2968, 0.5451, 0.2896, 0.5583, 0.3271, 0.8647, 0.2108, 0.8676, 0.2013, 0.8918, 0.2064, 0.8896, 0.2165, 0.7593, 0.1851, 0.7606, 0.1795, 0.7823, 0.1841, 0.781, 0.1898, 0.781, 0.1898, 0.7823, 0.1841, 0.8326, 0.1956, 0.8309, 0.2051, 0.3568, 0.7299, 0.3547, 0.6908, 0.3575, 0.6915, 0.3596, 0.7306, 0.4804, 0.3244, 0.4756, 0.3012, 0.4973, 0.2968, 0.5021, 0.32, 0.253, 0.4762, 0.253, 0.4724, 0.2815, 0.4678, 0.2807, 0.4699, 0.2138, 0.4856, 0.2105, 0.4757, 0.2252, 0.4739, 0.2276, 0.4822, 0.5937, 0.3676, 0.5927, 0.3723, 0.5922, 0.3722, 0.5932, 0.3667, 0.8542, 0.5245, 0.8576, 0.5174, 0.8588, 0.516, 0.8553, 0.5246, 0.6086, 0.3746, 0.6102, 0.3686, 0.6171, 0.3695, 0.6162, 0.3757, 0.3547, 0.6908, 0.3568, 0.6475, 0.3596, 0.6482, 0.3575, 0.6915, 0.6053, 0.7809, 0.6054, 0.7749, 0.6074, 0.775, 0.6074, 0.7839, 0.1908, 0.874, 0.1818, 0.904, 0.1757, 0.9039, 0.1847, 0.8739, 0.6052, 0.8012, 0.6053, 0.7809, 0.6074, 0.7839, 0.6072, 0.8042, 0.5437, 0.8382, 0.557, 0.8156, 0.5594, 0.8147, 0.546, 0.8372, 0.7762, 0.5173, 0.7764, 0.5153, 0.7772, 0.5085, 0.806, 0.4828, 0.823, 0.4694, 0.836, 0.4727, 0.8305, 0.5111, 0.8289, 0.5225, 0.8209, 0.5219, 0.4658, 0.9054, 0.3875, 0.9025, 0.385, 0.9006, 0.4671, 0.9031, 0.6074, 0.7839, 0.6074, 0.775, 0.6093, 0.7752, 0.6092, 0.7842, 0.3875, 0.9025, 0.3864, 0.9406, 0.3826, 0.941, 0.385, 0.9006, 0.2249, 0.8506, 0.1847, 0.8739, 0.1794, 0.8738, 0.2215, 0.8498, 0.6075, 0.75, 0.6072, 0.7276, 0.6094, 0.727, 0.6093, 0.7496, 0.3155, 0.9037, 0.362, 0.9037, 0.3621, 0.9048, 0.3157, 0.9048, 0.3864, 0.9406, 0.4027, 0.9834, 0.4004, 0.9853, 0.3826, 0.941, 0.7908, 0.6288, 0.7908, 0.6598, 0.7888, 0.661, 0.7884, 0.6287, 0.6072, 0.8042, 0.6074, 0.7839, 0.6092, 0.7842, 0.6093, 0.8048, 0.1847, 0.8739, 0.1757, 0.9039, 0.1719, 0.9047, 0.1794, 0.8738, 0.4914, 0.9224, 0.4658, 0.9054, 0.4671, 0.9031, 0.4948, 0.9213, 0.6076, 0.7595, 0.6075, 0.75, 0.6093, 0.7496, 0.6094, 0.7593, 0.3189, 0.8444, 0.2249, 0.8506, 0.2215, 0.8498, 0.3178, 0.8433, 0.1757, 0.9039, 0.3155, 0.9037, 0.3157, 0.9048, 0.1719, 0.9047, 0.4927, 0.9836, 0.4914, 0.9224, 0.4948, 0.9213, 0.4954, 0.9853, 0.7908, 0.5927, 0.7908, 0.6288, 0.7884, 0.6287, 0.7886, 0.5917, 0.3531, 0.8425, 0.3189, 0.8444, 0.3178, 0.8433, 0.353, 0.8414, 0.4027, 0.9834, 0.4927, 0.9836, 0.4954, 0.9853, 0.4004, 0.9853, 0.9152, 0.6569, 0.9456, 0.6587, 0.9419, 0.6911, 0.9151, 0.6893, 0.9313, 0.9354, 0.908, 0.9882, 0.8879, 0.982, 0.9011, 0.9337, 0.9673, 0.9345, 0.9602, 0.9826, 0.908, 0.9882, 0.9313, 0.9354, 0.251, 0.6244, 0.1807, 0.6203, 0.2502, 0.6039, 0.2643, 0.6041, 0.2491, 0.6807, 0.251, 0.6244, 0.2732, 0.6251, 0.2744, 0.6831, 0.2619, 0.7651, 0.2491, 0.6807, 0.2744, 0.6831, 0.2741, 0.7686, 0.9691, 0.8803, 0.9673, 0.9345, 0.9313, 0.9354, 0.9379, 0.8888, 0.9152, 0.6569, 0.9184, 0.6061, 0.9482, 0.6042, 0.9456, 0.6587, 0.2619, 0.7651, 0.2741, 0.7686, 0.2744, 0.817, 0.2623, 0.8134, 0.9691, 0.8803, 0.9379, 0.8888, 0.9254, 0.8319, 0.9665, 0.8352, 0.07985, 0.8339, 0.1232, 0.8333, 0.1236, 0.8653, 0.08377, 0.8535, 0.1807, 0.6203, 0.1939, 0.6749, 0.1634, 0.663, 0.1591, 0.6283, 0.692, 0.8379, 0.7253, 0.9216, 0.6782, 0.9074, 0.6932, 0.8301, 0.01162, 0.74, 0.007692, 0.709, 0.04569, 0.7033, 0.04755, 0.7132, 0.07985, 0.8339, 0.03574, 0.82, 0.05435, 0.7362, 0.09132, 0.7344, 0.1232, 0.8333, 0.07985, 0.8339, 0.09132, 0.7344, 0.1236, 0.7327, 0.7253, 0.7845, 0.692, 0.8379, 0.6932, 0.8301, 0.6817, 0.7902, 0.03574, 0.82, 0.07985, 0.8339, 0.08377, 0.8535, 0.03611, 0.8542, 0.8774, 0.6458, 0.8827, 0.6088, 0.9184, 0.6061, 0.9152, 0.6569, 0.8774, 0.6458, 0.9152, 0.6569, 0.9151, 0.6893, 0.8801, 0.6911, 0.6817, 0.7902, 0.6932, 0.8301, 0.6453, 0.817, 0.6301, 0.7935, 0.03611, 0.8542, 0.08377, 0.8535, 0.08329, 0.9023, 0.03789, 0.8989, 0.08377, 0.8535, 0.1236, 0.8653, 0.1234, 0.9111, 0.08329, 0.9023, 0.1591, 0.6283, 0.1634, 0.663, 0.1274, 0.6723, 0.1275, 0.6356, 0.9011, 0.9337, 0.8879, 0.982, 0.8611, 0.9755, 0.8663, 0.9388, 0.6932, 0.8301, 0.6782, 0.9074, 0.6286, 0.8788, 0.6453, 0.817, 0.03574, 0.82, 0.01162, 0.74, 0.04755, 0.7132, 0.05435, 0.7362, 0.9798, 0.8778, 0.9691, 0.8803, 0.9665, 0.8352, 0.9798, 0.8362, 0.2284, 0.7536, 0.2619, 0.7651, 0.2623, 0.8134, 0.2289, 0.8009, 0.9798, 0.8778, 0.9799, 0.9341, 0.9673, 0.9345, 0.9691, 0.8803, 0.2284, 0.7536, 0.1939, 0.6749, 0.2491, 0.6807, 0.2619, 0.7651, 0.1939, 0.6749, 0.1807, 0.6203, 0.251, 0.6244, 0.2491, 0.6807, 0.3207, 0.8867, 0.2902, 0.8874, 0.3121, 0.8546, 0.3207, 0.8521, 0.9799, 0.9341, 0.9799, 0.9816, 0.9602, 0.9826, 0.9673, 0.9345])
me_cube.materials.append(mat_material)
me_cube.use_remesh_preserve_volume = False
me_cube.use_remesh_preserve_attributes = False
me_cube.use_mirror_vertex_groups = False
me_cube.update()
arm_armature_002 = bpy.data.armatures.new('Armature.002')  # bones are not reproduced

# ---- objects
ob_cube = bpy.data.objects.new('Cube', me_cube)
ob_armature_001 = bpy.data.objects.new('Armature.001', arm_armature_002)

# ---- transforms, parenting, visibility, modifiers, constraints
ob_cube.parent = ob_armature_001
ob_cube.location = (0.0, 0.0, 0.0)
ob_cube.lock_rotations_4d = False
ob_cube.empty_display_type = 'ARROWS'
ob_cube.lineart.crease_threshold = 0.0
_vg = ob_cube.vertex_groups.new(name='root')
for _i, _w in zip([0, 1, 2, 3, 4, 5, 6, 7, 8, 9, 10, 11, 96, 97, 98, 99, 137, 138, 139, 140, 141, 142, 143, 144, 168, 169, 170, 171, 172, 173, 174, 175, 176, 177, 178, 179, 180, 181, 182, 183, 192, 193, 194, 195, 196, 197, 198, 199, 200, 201, 202, 203, 204, 218, 219, 220, 221, 226, 228, 229, 230, 231, 232, 233, 234, 248, 250, 253, 256, 257, 258, 264, 265, 270, 271, 272, 273, 274, 275], [0.2249, 0.147, 0.165, 0.1882, 0.7021, 0.08867, 0.1148, 0.5819, 0.651, 0.0748, 0.08713, 0.4275, 0.1499, 0.0519, 0.05526, 0.688, 0.5248, 0.6046, 0.6376, 0.578, 0.54, 0.09096, 0.5203, 0.08156, 0.03828, 0.07656, 0.02904, 0.05809, 0.05912, 0.02956, 0.04986, 0.02493, 0.0346, 0.0173, 0.03684, 0.01842, 0.06064, 0.03032, 0.05437, 0.02719, 0.09569, 0.07261, 0.07389, 0.06233, 0.04325, 0.04605, 0.0758, 0.06796, 0.1859, 0.1766, 0.3629, 0.3483, 0.2573, 0.3716, 0.6078, 0.5647, 0.3056, 0.1983, 0.1882, 0.1859, 0.147, 0.1499, 0.165, 0.1766, 0.2249, 0.01692, 0.004872, 0.03222, 0.00856, 0.02806, 0.0392, 0.05957, 0.1882, 0.1859, 0.147, 0.1499, 0.165, 0.1766, 0.2249]): _vg.add([_i], _w, 'REPLACE')
_vg = ob_cube.vertex_groups.new(name='spine1')
for _i, _w in zip([0, 1, 2, 3, 4, 6, 7, 11, 96, 137, 138, 139, 140, 141, 143, 168, 169, 192, 200, 201, 203, 204, 219, 220, 221, 226, 228, 229, 230, 231, 232, 233, 234, 247, 248, 249, 250, 253, 254, 256, 257, 258, 259, 260, 261, 263, 264, 265, 266, 267, 268, 269, 270, 271, 272, 273, 274, 275, 279, 281], [0.7077, 0.777, 0.7244, 0.7067, 0.1306, 0.01903, 0.1232, 0.04028, 0.7522, 0.2142, 0.2193, 0.2497, 0.2113, 0.2144, 0.07681, 0.006342, 0.01268, 0.01585, 0.7423, 0.7156, 0.07112, 0.02014, 0.2305, 0.2167, 0.03841, 0.0192, 0.7067, 0.7423, 0.777, 0.7522, 0.7244, 0.7156, 0.7077, 0.1427, 0.7694, 0.06453, 0.8167, 0.819, 0.01773, 0.7949, 0.7614, 0.7533, 0.006798, 0.0136, 0.03545, 0.1264, 0.8213, 0.7067, 0.1722, 0.09546, 0.1575, 0.1405, 0.7423, 0.777, 0.7522, 0.7244, 0.7156, 0.7077, 0.03106, 0.03829]): _vg.add([_i], _w, 'REPLACE')
_vg = ob_cube.vertex_groups.new(name='spine2')
for _i, _w in zip([3, 72, 73, 74, 75, 76, 78, 79, 82, 201, 205, 206, 207, 208, 209, 227, 228, 233, 238, 239, 240, 241, 242, 247, 248, 249, 250, 252, 253, 254, 255, 256, 257, 258, 259, 260, 261, 262, 263, 264, 265, 266, 267, 268, 269, 274, 279, 285, 286, 287, 288, 289], [0.007659, 0.08919, 0.06998, 0.3849, 0.1182, 0.02998, 0.1177, 0.007071, 0.01435, 0.00383, 0.237, 0.09408, 0.07383, 0.003536, 0.007174, 0.3849, 0.007659, 0.00383, 0.06998, 0.237, 0.08919, 0.09408, 0.1182, 0.1428, 0.05688, 0.0816, 0.06292, 0.01215, 0.06389, 0.3112, 0.02767, 0.005788, 0.09013, 0.1234, 0.3092, 0.6063, 0.5948, 0.3849, 0.6779, 0.06487, 0.007659, 0.574, 0.3798, 0.3584, 0.02334, 0.00383, 0.01367, 0.06998, 0.237, 0.08919, 0.09408, 0.1182]): _vg.add([_i], _w, 'REPLACE')
_vg = ob_cube.vertex_groups.new(name='head')
for _i, _w in zip([72, 73, 74, 75, 76, 77, 78, 79, 80, 81, 82, 83, 84, 85, 86, 87, 88, 89, 90, 91, 92, 93, 94, 95, 124, 125, 126, 127, 128, 129, 130, 158, 159, 160, 161, 162, 163, 164, 165, 166, 167, 205, 206, 207, 208, 209, 210, 211, 212, 213, 214, 215, 216, 217, 222, 223, 224, 225, 227, 237, 238, 239, 240, 241, 242, 254, 259, 260, 261, 262, 284, 285, 286, 287, 288, 289], [0.1206, 0.1601, 0.1395, 0.601, 0.7846, 0.8301, 0.7104, 0.858, 0.9486, 0.9594, 0.912, 0.9575, 0.9914, 0.9936, 0.9852, 0.991, 0.9946, 0.9957, 0.9915, 0.9949, 0.9969, 0.9971, 0.9965, 0.9972, 0.08738, 0.8437, 0.967, 0.9957, 0.9969, 0.9976, 0.9974, 0.9578, 0.9816, 0.9766, 0.9764, 0.9864, 0.9753, 0.9895, 0.9863, 0.9927, 0.9849, 0.1301, 0.3806, 0.7475, 0.844, 0.9303, 0.9585, 0.9883, 0.9923, 0.993, 0.9953, 0.9967, 0.9972, 0.9975, 0.9671, 0.9791, 0.9808, 0.9872, 0.1395, 0.08738, 0.1601, 0.1301, 0.1206, 0.3806, 0.601, 0.02267, 0.04834, 0.09668, 0.04534, 0.1395, 0.08738, 0.1601, 0.1301, 0.1206, 0.3806, 0.601]): _vg.add([_i], _w, 'REPLACE')
_vg = ob_cube.vertex_groups.new(name='shoulder.L')
for _i, _w in zip([72, 73, 74, 75, 76, 77, 78, 79, 80, 81, 82, 83, 124, 125, 126, 205, 206, 207, 208, 209, 210, 227, 237, 238, 239, 240, 241, 242, 247, 248, 249, 250, 251, 252, 253, 254, 255, 256, 257, 258, 259, 260, 261, 262, 263, 264, 266, 267, 268, 269, 277, 278, 279, 280, 281, 284, 285, 286, 287, 288, 289], [0.7018, 0.7041, 0.1985, 0.2421, 0.142, 0.1341, 0.0862, 0.1007, 0.007619, 0.01223, 0.01418, 0.01225, 0.8322, 0.1313, 0.0006102, 0.4502, 0.4731, 0.1141, 0.1174, 0.0109, 0.01224, 0.1985, 0.8322, 0.7041, 0.4502, 0.7018, 0.4731, 0.2421, 0.5061, 0.08823, 0.5517, 0.05295, 0.07245, 0.1018, 0.02722, 0.45, 0.7152, 0.08476, 0.06042, 0.03262, 0.1408, 0.1799, 0.1847, 0.1985, 0.1103, 0.001499, 0.1525, 0.331, 0.3293, 0.4935, 0.01405, 0.1396, 0.1711, 0.1241, 0.1781, 0.8322, 0.7041, 0.4502, 0.7018, 0.4731, 0.2421]): _vg.add([_i], _w, 'REPLACE')
_vg = ob_cube.vertex_groups.new(name='upperarm.L')
for _i, _w in zip([36, 37, 38, 39, 40, 41, 42, 43, 72, 73, 75, 110, 111, 112, 113, 124, 131, 132, 133, 134, 135, 136, 205, 206, 235, 236, 237, 238, 239, 240, 241, 242, 243, 244, 245, 246, 247, 248, 249, 250, 251, 252, 253, 254, 255, 256, 257, 259, 260, 261, 263, 266, 267, 268, 269, 276, 277, 278, 279, 280, 281, 282, 283, 284, 285, 286, 287, 288, 289, 290, 291, 292, 293], [0.9557, 0.9163, 0.9542, 0.9089, 0.02186, 0.06152, 0.01472, 0.08086, 0.005726, 0.06013, 0.01285, 0.9553, 0.9341, 0.04021, 0.0775, 0.05263, 0.9722, 0.9736, 0.9866, 0.9882, 0.9978, 0.9703, 0.002863, 0.03649, 0.9736, 0.9882, 0.05263, 0.06013, 0.002863, 0.005726, 0.03649, 0.01285, 0.9722, 0.9866, 0.9978, 0.9703, 0.1892, 0.02142, 0.2935, 0.008269, 0.9175, 0.8471, 0.004134, 0.1252, 0.2189, 0.05051, 0.01071, 0.4651, 0.08311, 0.03143, 0.05609, 0.05222, 0.1748, 0.1207, 0.3193, 0.9879, 0.9548, 0.8453, 0.7511, 0.8374, 0.7561, 0.9736, 0.9882, 0.05263, 0.06013, 0.002863, 0.005726, 0.03649, 0.01285, 0.9722, 0.9866, 0.9978, 0.9703]): _vg.add([_i], _w, 'REPLACE')
_vg = ob_cube.vertex_groups.new(name='lowerarm.L')
for _i, _w in zip([36, 37, 38, 39, 40, 41, 42, 43, 44, 45, 46, 47, 56, 57, 60, 61, 62, 63, 64, 65, 66, 67, 68, 69, 70, 71, 110, 111, 112, 113, 114, 115, 120, 123], [0.03798, 0.08317, 0.04019, 0.08983, 0.9638, 0.9378, 0.9674, 0.9187, 0.9831, 0.9661, 0.9817, 0.9819, 0.05528, 0.0102, 0.07688, 0.07631, 0.2299, 0.1937, 0.08871, 0.08446, 0.04636, 0.05412, 0.07239, 0.07111, 0.06409, 0.06472, 0.03915, 0.06447, 0.9546, 0.9224, 0.984, 0.9958, 0.03686, 0.7771]): _vg.add([_i], _w, 'REPLACE')
_vg = ob_cube.vertex_groups.new(name='hand.L')
for _i, _w in zip([45, 48, 49, 50, 51, 52, 53, 54, 55, 56, 57, 58, 59, 60, 61, 62, 63, 64, 65, 66, 67, 68, 69, 70, 71, 116, 117, 118, 119, 120, 121, 122, 123], [0.01666, 0.9991, 0.9963, 0.9986, 0.9952, 0.9996, 0.9991, 0.9997, 0.999, 0.9447, 0.9699, 0.99, 0.9828, 0.9231, 0.9237, 0.77, 0.8063, 0.9113, 0.9155, 0.9518, 0.9459, 0.9276, 0.9289, 0.9359, 0.9353, 0.9997, 0.9987, 0.9999, 0.9999, 0.9566, 0.9977, 0.9803, 0.2228]): _vg.add([_i], _w, 'REPLACE')
_vg = ob_cube.vertex_groups.new(name='shoulder.R')
for _i, _w in zip([72, 74, 76, 78, 205, 207, 227, 239, 240, 254, 261, 262, 286, 287], [0.05665, 0.26, 0.001762, 0.07918, 0.1583, 0.04047, 0.26, 0.1583, 0.05665, 0.04314, 0.08627, 0.26, 0.1583, 0.05665]): _vg.add([_i], _w, 'REPLACE')
_vg = ob_cube.vertex_groups.new(name='upperarm.R')
_vg = ob_cube.vertex_groups.new(name='lowerarm.R')
_vg = ob_cube.vertex_groups.new(name='hand.R')
_vg = ob_cube.vertex_groups.new(name='upperleg.L')
for _i, _w in zip([0, 1, 2, 3, 4, 5, 6, 7, 8, 9, 10, 11, 12, 13, 14, 15, 32, 33, 34, 35, 96, 97, 98, 99, 101, 108, 109, 137, 138, 139, 140, 141, 142, 143, 144, 145, 146, 155, 156, 168, 169, 170, 171, 172, 173, 174, 175, 176, 177, 178, 179, 180, 181, 182, 183, 184, 185, 186, 187, 189, 190, 191, 192, 193, 194, 195, 196, 197, 198, 199, 200, 201, 202, 203, 204, 218, 219, 220, 221, 226, 228, 229, 230, 231, 232, 233, 234, 265, 270, 271, 272, 273, 274, 275], [0.03554, 0.04058, 0.06877, 0.05545, 0.1624, 0.8891, 0.8488, 0.2863, 0.3323, 0.9183, 0.8995, 0.5231, 0.0148, 0.05471, 0.03107, 0.06381, 0.9694, 0.9523, 0.9441, 0.9519, 0.0603, 0.9297, 0.9425, 0.3019, 0.007344, 0.9754, 0.9702, 0.2487, 0.1612, 0.1037, 0.202, 0.2348, 0.8883, 0.397, 0.9075, 0.06349, 0.02525, 0.9609, 0.9449, 0.9178, 0.8833, 0.9293, 0.9144, 0.9159, 0.9427, 0.9295, 0.9407, 0.9432, 0.9567, 0.9535, 0.9645, 0.9072, 0.926, 0.9253, 0.9431, 0.01554, 0.007399, 0.03191, 0.02736, 0.003672, 0.03174, 0.01262, 0.866, 0.907, 0.9025, 0.9239, 0.9364, 0.948, 0.8977, 0.9164, 0.03806, 0.06211, 0.6253, 0.5675, 0.7113, 0.6222, 0.1528, 0.2049, 0.6426, 0.7655, 0.05545, 0.03806, 0.04058, 0.0603, 0.06877, 0.06211, 0.03554, 0.05545, 0.03806, 0.04058, 0.0603, 0.06877, 0.06211, 0.03554]): _vg.add([_i], _w, 'REPLACE')
_vg = ob_cube.vertex_groups.new(name='lowerleg.L')
for _i, _w in zip([12, 13, 14, 15, 16, 17, 18, 19, 21, 22, 23, 32, 33, 34, 35, 100, 101, 102, 103, 104, 105, 109, 145, 146, 147, 148, 150, 155, 156, 168, 169, 170, 171, 172, 173, 174, 175, 176, 177, 180, 181, 182, 183, 184, 185, 186, 187, 188, 189, 190, 191, 192, 193, 194, 195, 196, 198, 199], [0.967, 0.9441, 0.9582, 0.935, 0.9593, 0.9631, 0.9401, 0.9624, 0.02008, 0.0119, 0.0414, 0.007555, 0.03847, 0.05278, 0.04304, 0.9764, 0.9708, 0.9768, 0.9715, 0.0294, 0.05264, 0.008154, 0.9352, 0.9614, 0.9612, 0.9395, 0.0065, 0.02457, 0.05121, 0.02565, 0.01282, 0.03519, 0.01759, 0.002518, 0.005037, 0.01435, 0.02869, 0.002718, 0.005436, 0.01707, 0.03414, 0.008191, 0.01638, 0.9492, 0.9632, 0.9487, 0.9536, 0.9766, 0.9711, 0.9482, 0.9505, 0.006412, 0.008797, 0.001259, 0.007173, 0.001359, 0.008535, 0.004096]): _vg.add([_i], _w, 'REPLACE')
_vg = ob_cube.vertex_groups.new(name='foot.L')
for _i, _w in zip([16, 18, 20, 21, 22, 23, 24, 25, 26, 27, 28, 29, 30, 31, 104, 105, 106, 107, 148, 150, 151, 152, 153, 154, 157, 184, 185, 191], [0.02715, 0.05678, 0.9701, 0.09396, 0.962, 0.1089, 0.9923, 0.1662, 0.9893, 0.1771, 0.9976, 0.9986, 0.9996, 0.9993, 0.8869, 0.8585, 0.9029, 0.895, 0.05841, 0.97, 0.1122, 0.996, 0.9998, 1.0, 0.9154, 0.02839, 0.01357, 0.02921]): _vg.add([_i], _w, 'REPLACE')
_vg = ob_cube.vertex_groups.new(name='upperleg.R')
_vg = ob_cube.vertex_groups.new(name='lowerleg.R')
_vg = ob_cube.vertex_groups.new(name='foot.R')
_vg = ob_cube.vertex_groups.new(name='iktpole.L')
_vg = ob_cube.vertex_groups.new(name='iktarget.L')
for _i, _w in zip([17, 19, 21, 23, 25, 27, 104, 105, 106, 107, 147, 149, 151, 157, 186, 187, 190], [0.009639, 0.008605, 0.871, 0.8454, 0.8252, 0.811, 0.07342, 0.0888, 0.08915, 0.09465, 0.01727, 0.9585, 0.882, 0.08085, 0.004303, 0.004819, 0.008637]): _vg.add([_i], _w, 'REPLACE')
_vg = ob_cube.vertex_groups.new(name='iktpole.R')
_vg = ob_cube.vertex_groups.new(name='iktarget.R')
_vg = ob_cube.vertex_groups.new(name='ROOOT')
for _i, _w in zip([0, 1, 2, 3, 4, 5, 6, 7, 8, 9, 10, 11, 96, 98, 99, 137, 138, 139, 140, 141, 142, 143, 144, 168, 169, 170, 171, 172, 173, 174, 175, 178, 179, 180, 181, 182, 183, 192, 193, 194, 195, 197, 198, 199, 200, 201, 202, 203, 204, 218, 219, 220, 221, 226, 228, 229, 230, 231, 232, 233, 234, 248, 250, 253, 256, 257, 258, 264, 265, 266, 268, 270, 271, 272, 273, 274, 275], [0.7656, 0.7427, 0.6374, 0.682, 0.7886, 0.0732, 0.07724, 0.619, 0.6607, 0.08518, 0.09527, 0.4455, 0.6552, 0.08024, 0.6929, 0.3005, 0.6782, 0.8138, 0.6524, 0.2914, 0.0837, 0.5439, 0.08071, 0.02575, 0.05149, 0.03176, 0.06351, 0.0488, 0.0244, 0.05679, 0.02839, 0.05349, 0.02675, 0.0558, 0.0279, 0.05381, 0.0269, 0.06437, 0.07939, 0.061, 0.07099, 0.06687, 0.06975, 0.06726, 0.7542, 0.6597, 0.373, 0.3481, 0.2704, 0.3866, 0.7331, 0.4893, 0.3138, 0.1987, 0.682, 0.7542, 0.7427, 0.6552, 0.6374, 0.6597, 0.7656, 0.1275, 0.1299, 0.1726, 0.1259, 0.1455, 0.1635, 0.2154, 0.682, 0.01737, 0.008685, 0.7542, 0.7427, 0.6552, 0.6374, 0.6597, 0.7656]): _vg.add([_i], _w, 'REPLACE')
_vg = ob_cube.vertex_groups.new(name='SPINE1')
for _i, _w in zip([0, 1, 2, 3, 4, 7, 96, 137, 138, 139, 140, 141, 200, 201, 203, 219, 220, 228, 229, 230, 231, 232, 233, 234, 247, 248, 249, 250, 253, 254, 256, 257, 258, 259, 260, 261, 263, 264, 265, 266, 267, 268, 269, 270, 271, 272, 273, 274, 275, 279, 281], [0.1523, 0.1511, 0.152, 0.1669, 0.005042, 0.006425, 0.1569, 0.03875, 0.05044, 0.0531, 0.03331, 0.03306, 0.1517, 0.1594, 0.003212, 0.0432, 0.04459, 0.1669, 0.1517, 0.1511, 0.1569, 0.152, 0.1594, 0.1523, 0.08821, 0.6532, 0.05326, 0.7063, 0.6829, 0.008687, 0.6806, 0.6358, 0.6185, 0.001653, 0.003306, 0.01737, 0.1063, 0.6595, 0.1669, 0.1337, 0.07977, 0.1109, 0.1126, 0.1517, 0.1511, 0.1569, 0.152, 0.1594, 0.1523, 0.004168, 0.018]): _vg.add([_i], _w, 'REPLACE')
_vg = ob_cube.vertex_groups.new(name='SPINE2')
for _i, _w in zip([3, 72, 73, 74, 75, 78, 79, 201, 205, 206, 207, 208, 227, 228, 233, 238, 239, 240, 241, 242, 247, 248, 249, 250, 252, 253, 254, 255, 256, 257, 258, 259, 260, 261, 262, 263, 264, 265, 266, 267, 268, 269, 274, 285, 286, 287, 288, 289], [0.004042, 0.02432, 0.06323, 0.1651, 0.1149, 0.05061, 0.004034, 0.002021, 0.09472, 0.08906, 0.0253, 0.002017, 0.1651, 0.004042, 0.002021, 0.06323, 0.09472, 0.02432, 0.08906, 0.1149, 0.09996, 0.0483, 0.07909, 0.06221, 0.01152, 0.06338, 0.2677, 0.01646, 0.0009078, 0.08239, 0.1165, 0.3081, 0.6046, 0.519, 0.1651, 0.6772, 0.06456, 0.004042, 0.5434, 0.3782, 0.3217, 0.009248, 0.002021, 0.06323, 0.09472, 0.02432, 0.08906, 0.1149]): _vg.add([_i], _w, 'REPLACE')
_vg = ob_cube.vertex_groups.new(name='HEAD')
for _i, _w in zip([72, 73, 74, 75, 76, 77, 78, 79, 80, 81, 82, 83, 84, 85, 86, 87, 88, 89, 90, 91, 92, 93, 94, 95, 124, 125, 126, 127, 128, 129, 130, 158, 159, 160, 161, 162, 163, 164, 165, 166, 167, 205, 206, 207, 208, 209, 210, 211, 212, 213, 214, 215, 216, 217, 222, 223, 224, 225, 227, 237, 238, 239, 240, 241, 242, 254, 259, 260, 261, 262, 284, 285, 286, 287, 288, 289], [0.1153, 0.1005, 0.1811, 0.2155, 0.7847, 0.7861, 0.722, 0.7773, 0.9488, 0.9473, 0.9147, 0.9381, 0.9913, 0.9916, 0.9853, 0.9876, 0.9944, 0.9943, 0.9914, 0.993, 0.9965, 0.9963, 0.9961, 0.9964, 0.05972, 0.834, 0.9641, 0.9951, 0.9963, 0.9971, 0.9969, 0.9589, 0.976, 0.9667, 0.9765, 0.985, 0.9758, 0.9862, 0.9863, 0.9919, 0.9788, 0.1482, 0.158, 0.7533, 0.7817, 0.9318, 0.9427, 0.9883, 0.9896, 0.9929, 0.9936, 0.9963, 0.9963, 0.997, 0.9677, 0.9714, 0.981, 0.9825, 0.1811, 0.05972, 0.1005, 0.1482, 0.1153, 0.158, 0.2155, 0.03056, 0.01696, 0.03391, 0.06112, 0.1811, 0.05972, 0.1005, 0.1482, 0.1153, 0.158, 0.2155]): _vg.add([_i], _w, 'REPLACE')
_vg = ob_cube.vertex_groups.new(name='SHOULDER.L')
for _i, _w in zip([72, 73, 74, 75, 76, 77, 78, 79, 80, 81, 82, 83, 124, 125, 126, 158, 160, 205, 206, 207, 208, 209, 210, 222, 223, 227, 237, 238, 239, 240, 241, 242, 247, 248, 249, 250, 251, 252, 253, 254, 255, 256, 257, 258, 259, 260, 261, 262, 263, 264, 266, 267, 268, 269, 277, 278, 279, 280, 281, 284, 285, 286, 287, 288, 289], [0.8174, 0.7791, 0.6291, 0.6343, 0.1905, 0.1828, 0.2188, 0.1847, 0.03775, 0.03987, 0.06869, 0.05184, 0.8909, 0.1518, 0.014, 0.01685, 0.005938, 0.7233, 0.7067, 0.2047, 0.1838, 0.05322, 0.04586, 0.008424, 0.002969, 0.6291, 0.8909, 0.7791, 0.7233, 0.8174, 0.7067, 0.6343, 0.3946, 0.07351, 0.5601, 0.05377, 0.08402, 0.111, 0.02877, 0.5149, 0.7108, 0.08189, 0.0529, 0.03229, 0.1747, 0.2385, 0.319, 0.6291, 0.124, 0.003772, 0.1566, 0.342, 0.2756, 0.4912, 0.01631, 0.1403, 0.1479, 0.123, 0.1709, 0.8909, 0.7791, 0.7233, 0.8174, 0.7067, 0.6343]): _vg.add([_i], _w, 'REPLACE')
_vg = ob_cube.vertex_groups.new(name='UPPERARM.L')
for _i, _w in zip([36, 37, 38, 39, 40, 41, 42, 43, 72, 73, 75, 110, 111, 112, 113, 124, 125, 131, 132, 133, 134, 135, 136, 205, 206, 235, 236, 237, 238, 239, 240, 241, 242, 243, 244, 245, 246, 247, 248, 249, 250, 251, 252, 253, 254, 255, 256, 257, 258, 259, 260, 261, 263, 266, 267, 268, 269, 276, 277, 278, 279, 280, 281, 282, 283, 284, 285, 286, 287, 288, 289, 290, 291, 292, 293], [0.9521, 0.9255, 0.9459, 0.9139, 0.03019, 0.05187, 0.03199, 0.073, 0.002805, 0.02223, 0.007773, 0.9623, 0.9351, 0.02557, 0.07334, 0.001194, 0.0, 0.9746, 0.9754, 0.986, 0.9894, 0.9978, 0.9726, 0.001402, 0.015, 0.9754, 0.9894, 0.001194, 0.02223, 0.001402, 0.002805, 0.015, 0.007773, 0.9746, 0.986, 0.9978, 0.9726, 0.3922, 0.06687, 0.1044, 0.01204, 0.06486, 0.04739, 0.00602, 0.0381, 0.0189, 0.01, 0.03842, 0.009975, 0.06445, 0.08152, 0.05731, 0.05592, 0.1106, 0.08014, 0.2514, 0.34, 0.9855, 0.9552, 0.8472, 0.7944, 0.8419, 0.7722, 0.9754, 0.9894, 0.001194, 0.02223, 0.001402, 0.002805, 0.015, 0.007773, 0.9746, 0.986, 0.9978, 0.9726]): _vg.add([_i], _w, 'REPLACE')
_vg = ob_cube.vertex_groups.new(name='LOWERAM.L')
for _i, _w in zip([36, 37, 38, 39, 40, 41, 42, 43, 44, 45, 46, 47, 56, 57, 58, 59, 60, 61, 62, 63, 64, 65, 66, 67, 68, 69, 70, 71, 110, 111, 112, 113, 114, 115, 120, 121, 122, 123], [0.0451, 0.07406, 0.05329, 0.08502, 0.9598, 0.948, 0.9589, 0.9269, 0.9961, 0.9884, 0.9963, 0.9954, 0.1163, 0.0701, 0.1551, 0.1502, 0.3228, 0.8807, 0.8197, 0.8838, 0.2268, 0.193, 0.1181, 0.1424, 0.1726, 0.1669, 0.1536, 0.1554, 0.02526, 0.06357, 0.9622, 0.9266, 0.9976, 0.998, 0.05427, 0.05564, 0.8837, 0.9532]): _vg.add([_i], _w, 'REPLACE')
_vg = ob_cube.vertex_groups.new(name='HAND.L')
for _i, _w in zip([48, 49, 50, 51, 52, 53, 54, 55, 56, 57, 58, 59, 60, 61, 62, 63, 64, 65, 66, 67, 68, 69, 70, 71, 116, 117, 118, 119, 120, 121, 122, 123], [0.98, 0.9953, 0.9796, 0.995, 0.9937, 0.9987, 0.9935, 0.9994, 0.8837, 0.9299, 0.8449, 0.8498, 0.6772, 0.1192, 0.1803, 0.1162, 0.7731, 0.807, 0.8819, 0.8576, 0.8273, 0.8331, 0.8464, 0.8446, 0.9967, 0.9964, 0.999, 0.9986, 0.9457, 0.9444, 0.1163, 0.04361]): _vg.add([_i], _w, 'REPLACE')
_vg = ob_cube.vertex_groups.new(name='SHOULDER.R')
_vg = ob_cube.vertex_groups.new(name='UPPERARM.R')
_vg = ob_cube.vertex_groups.new(name='LOWERAM.R')
_vg = ob_cube.vertex_groups.new(name='HAND.R')
_vg = ob_cube.vertex_groups.new(name='UPPERLEG.L')
for _i, _w in zip([0, 1, 2, 3, 4, 5, 6, 7, 8, 9, 10, 11, 12, 13, 14, 15, 32, 33, 34, 35, 96, 97, 98, 99, 100, 108, 109, 137, 138, 139, 140, 141, 142, 143, 144, 145, 146, 155, 156, 168, 169, 170, 171, 172, 173, 174, 175, 176, 177, 178, 179, 180, 181, 182, 183, 184, 185, 186, 187, 188, 190, 191, 192, 193, 194, 195, 196, 197, 198, 199, 200, 201, 202, 203, 204, 218, 219, 220, 221, 226, 228, 229, 230, 231, 232, 233, 234, 248, 256, 257, 258, 265, 270, 271, 272, 273, 274, 275], [0.05638, 0.07237, 0.1642, 0.1006, 0.179, 0.9233, 0.9146, 0.3432, 0.3344, 0.9101, 0.8987, 0.5397, 0.04021, 0.05006, 0.04081, 0.05089, 0.9666, 0.9558, 0.9485, 0.9461, 0.1483, 0.9724, 0.9176, 0.3038, 0.009779, 0.9767, 0.9708, 0.3156, 0.01902, 0.1237, 0.03645, 0.06873, 0.9095, 0.4325, 0.9155, 0.05427, 0.04639, 0.9554, 0.9491, 0.9421, 0.9283, 0.9319, 0.9153, 0.9377, 0.9522, 0.9221, 0.9341, 0.9719, 0.9713, 0.9373, 0.957, 0.9227, 0.9359, 0.9288, 0.9421, 0.02041, 0.02011, 0.02545, 0.02503, 0.00489, 0.02713, 0.0232, 0.9215, 0.907, 0.9305, 0.9161, 0.9722, 0.9275, 0.9161, 0.9221, 0.06438, 0.1324, 0.6222, 0.6289, 0.7192, 0.6107, 0.0801, 0.1673, 0.671, 0.7902, 0.1006, 0.06438, 0.07237, 0.1483, 0.1642, 0.1324, 0.05638, 0.006358, 0.002471, 0.005028, 0.003698, 0.1006, 0.06438, 0.07237, 0.1483, 0.1642, 0.1324, 0.05638]): _vg.add([_i], _w, 'REPLACE')
_vg = ob_cube.vertex_groups.new(name='LOWERLEG.L')
for _i, _w in zip([12, 13, 14, 15, 16, 17, 18, 19, 21, 22, 23, 25, 27, 32, 33, 34, 35, 100, 101, 102, 103, 104, 105, 106, 107, 109, 145, 146, 147, 148, 149, 151, 155, 156, 157, 168, 169, 170, 171, 172, 173, 174, 175, 176, 177, 180, 181, 182, 183, 184, 185, 186, 187, 188, 189, 190, 191, 192, 193, 194, 195, 196, 198, 199], [0.9539, 0.9493, 0.953, 0.9485, 0.9507, 0.9807, 0.9326, 0.981, 0.4713, 0.005948, 0.4723, 0.4182, 0.4104, 0.01337, 0.03216, 0.04644, 0.05122, 0.9695, 0.9808, 0.974, 0.9716, 0.07026, 0.09787, 0.07108, 0.07754, 0.007426, 0.9451, 0.9504, 0.9822, 0.9297, 0.5, 0.4373, 0.03348, 0.04417, 0.0684, 0.02144, 0.01072, 0.03096, 0.01548, 0.004456, 0.008911, 0.01707, 0.03415, 0.002475, 0.004951, 0.01472, 0.02945, 0.01116, 0.02232, 0.9428, 0.9523, 0.9648, 0.965, 0.9717, 0.9762, 0.9636, 0.94, 0.00536, 0.00774, 0.002228, 0.008537, 0.001238, 0.007362, 0.00558]): _vg.add([_i], _w, 'REPLACE')
_vg = ob_cube.vertex_groups.new(name='FOOT.L')
for _i, _w in zip([16, 18, 20, 21, 22, 23, 24, 25, 26, 27, 28, 29, 30, 31, 102, 103, 104, 105, 106, 107, 148, 149, 150, 151, 152, 153, 154, 157, 184, 185, 188, 189, 191], [0.04665, 0.06643, 0.9815, 0.5287, 0.972, 0.5276, 0.9934, 0.5818, 0.9909, 0.5896, 0.9985, 0.9991, 0.9997, 0.9995, 0.001194, 0.006245, 0.9297, 0.9021, 0.9289, 0.9225, 0.06904, 0.5, 0.9858, 0.5627, 0.9956, 0.9999, 1.0, 0.9316, 0.03322, 0.02333, 0.0005971, 0.003122, 0.03452]): _vg.add([_i], _w, 'REPLACE')
_vg = ob_cube.vertex_groups.new(name='UPPERLEG.R')
_vg = ob_cube.vertex_groups.new(name='LOWERLEG.R')
_vg = ob_cube.vertex_groups.new(name='FOOT.R')
_m = ob_cube.modifiers.new('Mirror', 'MIRROR')
_m.use_clip = True
_m = ob_cube.modifiers.new('Mirror.001', 'MIRROR')
_m.use_clip = True
_m = ob_cube.modifiers.new('Mirror.002', 'MIRROR')
_m.use_clip = True
_m = ob_cube.modifiers.new('Armature', 'ARMATURE')
_m = ob_cube.modifiers.new('Armature.001', 'ARMATURE')
_m.object = ob_armature_001
_m = ob_cube.modifiers.new('Subdivision', 'SUBSURF')
_m.subdivision_type = 'SIMPLE'
_m.levels = 0
ob_armature_001.location = (0.0, 0.0, 0.0)

# ---- collection membership
col_collection.objects.link(ob_cube)
col_collection.objects.link(ob_armature_001)

# ---- scene / render settings (as saved in the file)
scene.frame_start = 1; scene.frame_end = 24; scene.frame_set(13)
scene.render.engine = 'BLENDER_EEVEE_NEXT'
scene.cycles.sampling_pattern = 'TABULATED_SOBOL'
scene.cycles.use_light_tree = False
scene.view_settings.view_transform = 'Filmic'
bpy.context.view_layer.update()

# ---- added for rendering (the .blend has no active camera and no usable light): camera, sun
cam_auto = bpy.data.cameras.new('AutoCamera')
cam_auto.lens = 50.0
cam_auto.sensor_width = 36.0
cam_auto.clip_end = 1000.0
ob_auto_camera = bpy.data.objects.new('AutoCamera', cam_auto)
scene.collection.objects.link(ob_auto_camera)
ob_auto_camera.location = (13.2049, -16.0393, 15.582)
ob_auto_camera.rotation_euler = (1.09748, -7.21219e-08, 0.694738)
scene.camera = ob_auto_camera
light_auto_sun = bpy.data.lights.new('AutoSun', 'SUN')
light_auto_sun.energy = 3.0
light_auto_sun.angle = 0.0523599
ob_auto_sun = bpy.data.objects.new('AutoSun', light_auto_sun)
scene.collection.objects.link(ob_auto_sun)
ob_auto_sun.rotation_euler = (0.872665, 0.174533, 0.523599)
bpy.context.view_layer.update()
